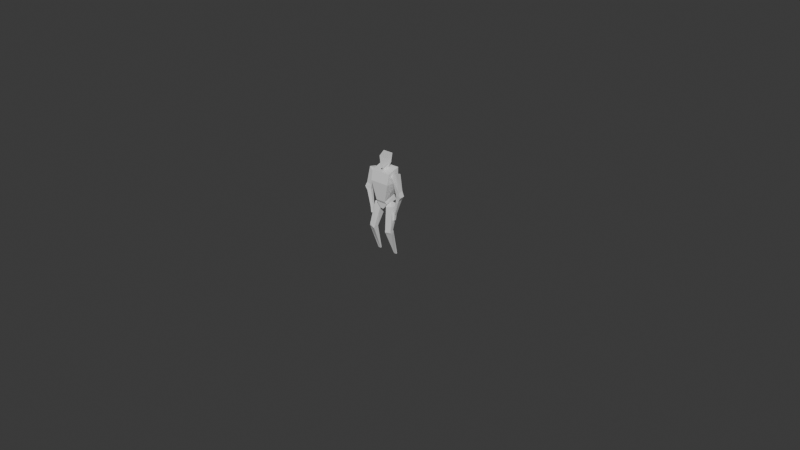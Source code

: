 # Source: alien.blend  (saved by Blender 4.4.32; exported with 4.5.12 LTS)
import bpy
from mathutils import Matrix  # noqa: F401  (used for matrix-valued properties, if any)

bpy.ops.wm.read_factory_settings(use_empty=True)
scene = bpy.context.scene
scene.name = 'Scene'

# ---- collections
col_collection = bpy.data.collections.new('Collection'); scene.collection.children.link(col_collection)
col_character1 = bpy.data.collections.new('character1'); scene.collection.children.link(col_character1)
col_character1_rig = bpy.data.collections.new('character1_rig'); col_character1.children.link(col_character1_rig)
col_character1_cs = bpy.data.collections.new('character1_cs'); col_character1.children.link(col_character1_cs)
col_character1_cs.hide_render = True
col_character1_cs.hide_viewport = True

# ---- materials (node trees are filled in below, after node groups)
mat_material = bpy.data.materials.new('Material')
mat_material.alpha_threshold = 0.0
mat_material.roughness = 0.5
mat_material.line_color = (0.0, 0.0, 0.0, 1.0)

# ---- material node trees
mat_material.use_nodes = True; mat_material.node_tree.nodes.clear()
_N = mat_material.node_tree.nodes; _L = mat_material.node_tree.links
n0 = _N.new('ShaderNodeOutputMaterial'); n0.name = 'Material Output'; n0.location = (300, 300)
n1 = _N.new('ShaderNodeBsdfPrincipled'); n1.name = 'Principled BSDF'; n1.location = (10, 300)
n1.inputs[3].default_value = 1.45
_L.new(n1.outputs[0], n0.inputs[0])
n0.is_active_output = True

# ---- world
world_world = bpy.data.worlds.new('World'); scene.world = world_world
world_world.use_nodes = True; world_world.node_tree.nodes.clear()
_N = world_world.node_tree.nodes; _L = world_world.node_tree.links
n0 = _N.new('ShaderNodeOutputWorld'); n0.name = 'World Output'; n0.location = (300, 300)
n1 = _N.new('ShaderNodeBackground'); n1.name = 'Background'; n1.location = (10, 300)
n1.inputs[0].default_value = (0.05088, 0.05088, 0.05088, 1.0)
_L.new(n1.outputs[0], n0.inputs[0])
n0.is_active_output = True
world_world.color = (0.05088, 0.05088, 0.05088)
world_world.sun_shadow_jitter_overblur = 0.0

# ---- meshes
me_alien = bpy.data.meshes.new('alien')
me_alien.from_pydata([(0.03211, -0.1537, 1.869), (0.03211, -0.1256, 1.631), (0.1257, 0.05952, 1.872), (0.09495, 0.06025, 1.698), (-0.06145, 0.05952, 1.872), (-0.03072, 0.06025, 1.698), (0.03211, -0.05691, 1.598), (0.07391, 0.02317, 1.622), (-0.009686, 0.02317, 1.622), (0.03211, -0.04433, 1.563), (0.07391, 0.0339, 1.593), (-0.009686, 0.0339, 1.593), (0.2106, -0.1301, 1.564), (-0.1464, -0.1301, 1.564), (0.2106, 0.1055, 1.625), (-0.1464, 0.1055, 1.625), (0.2049, -0.1703, 1.381), (-0.1406, -0.1703, 1.381), (0.2049, 0.1099, 1.348), (-0.1406, 0.1099, 1.348), (0.1227, -0.1371, 1.04), (-0.0585, -0.1371, 1.04), (0.1227, 0.1076, 1.102), (-0.0585, 0.1076, 1.102), (0.06233, -0.1049, 0.8878), (0.001901, -0.1049, 0.8878), (0.06233, 0.09333, 0.881), (0.001901, 0.09333, 0.881), (-0.07598, 0.1425, 0.9973), (-0.07598, -0.1109, 0.9924), (0.1402, 0.1425, 0.9973), (0.1402, -0.1109, 0.9924), (-0.06502, -0.02965, 1.536), (-0.2651, 0.01179, 1.13), (-0.362, -0.07469, 1.175), (-0.3631, 0.02853, 1.179), (-0.2367, 0.05443, 1.545), (-0.2491, -0.07582, 1.574), (-0.131, 0.001594, 1.493), (-0.1685, -0.07179, 1.467), (-0.2622, -0.04291, 1.129), (-0.2277, -0.01211, 0.696), (-0.2306, -0.03993, 0.6999), (-0.2581, -0.05116, 0.7008), (-0.256, -0.009065, 0.699), (-0.2484, -0.04628, 1.204), (-0.2489, 0.01004, 1.206), (-0.3255, -0.06538, 1.26), (-0.3206, 0.03215, 1.261), (-0.3268, -0.06353, 1.1), (-0.3268, 0.02357, 1.1), (0.1292, -0.02965, 1.536), (0.2964, 0.01239, 1.126), (0.3974, -0.07361, 1.163), (0.3984, 0.02961, 1.167), (0.301, 0.05502, 1.542), (0.3155, -0.07534, 1.572), (0.1927, 0.0006373, 1.498), (0.2321, -0.07188, 1.467), (0.2937, -0.04232, 1.126), (0.2275, -0.01212, 0.6961), (0.2306, -0.03993, 0.6999), (0.2578, -0.05117, 0.7008), (0.255, -0.00909, 0.6988), (0.2864, -0.04583, 1.201), (0.2868, 0.01048, 1.203), (0.3679, -0.06442, 1.25), (0.3625, 0.03307, 1.252), (0.3552, -0.06273, 1.091), (0.3549, 0.02437, 1.09), (-0.02976, -0.06787, 0.9096), (-0.02712, 0.09577, 0.8889), (-0.1567, 0.1019, 0.929), (-0.1578, -0.06079, 0.9498), (-0.02605, 0.02373, 1.024), (-0.1986, -0.044, 0.5282), (-0.0914, -0.06853, 0.5088), (-0.1054, -0.1375, 0.5175), (-0.2148, -0.1261, 0.5408), (-0.206, -0.03352, 0.4838), (-0.09825, -0.05523, 0.4645), (-0.1162, -0.1499, 0.4784), (-0.2234, -0.1258, 0.4983), (-0.1167, -0.125, 0.4329), (-0.2249, -0.1038, 0.4517), (-0.1979, 0.09238, 7.682e-05), (-0.1527, 0.09237, 0.0002923), (-0.1528, 0.06382, -0.001339), (-0.1979, 0.06378, -0.0009223), (0.08957, -0.06669, 0.9168), (0.08823, 0.09662, 0.8947), (0.2204, 0.1009, 0.9242), (0.2206, -0.06163, 0.9468), (0.09201, 0.02421, 1.026), (0.2285, -0.05139, 0.5236), (0.1189, -0.06938, 0.5119), (0.1292, -0.1391, 0.5201), (0.2405, -0.1343, 0.5357), (0.2334, -0.04144, 0.4793), (0.1234, -0.05646, 0.4676), (0.1362, -0.152, 0.48), (0.246, -0.1349, 0.4922), (0.1354, -0.1269, 0.4342), (0.2457, -0.1122, 0.4454), (0.1978, 0.09239, 3.136e-05), (0.1527, 0.09235, 0.0004286), (0.1527, 0.06366, -0.0005843), (0.1979, 0.06387, -0.001368), (0.2656, -0.05351, 0.8049), (0.2637, 0.0006497, 0.8043), (0.2289, -0.0404, 0.8194), (0.2266, -0.005315, 0.8173), (-0.265, -0.05352, 0.807), (-0.2631, 0.000643, 0.8063), (-0.2271, -0.04044, 0.8179), (-0.225, -0.005357, 0.8157)], [], [(0, 2, 4), (0, 4, 5), (5, 4, 2, 3), (5, 3, 7, 8), (3, 2, 0), (6, 8, 11, 9), (3, 1, 6, 7), (1, 5, 8, 6), (10, 9, 11), (8, 7, 10, 11), (7, 6, 9, 10), (14, 15, 13, 12), (18, 16, 20, 22), (12, 13, 17, 16), (14, 12, 16, 18), (13, 15, 19, 17), (15, 14, 18, 19), (29, 28, 27, 25), (17, 19, 23, 21), (19, 18, 22, 23), (16, 17, 21, 20), (26, 24, 25, 27), (28, 30, 26, 27), (31, 29, 25, 24), (30, 31, 24, 26), (22, 20, 31, 30), (20, 21, 29, 31), (23, 22, 30, 28), (21, 23, 28, 29), (1, 0, 5), (1, 3, 0), (46, 33, 35), (47, 48, 35, 34), (32, 37, 39), (32, 36, 37), (32, 38, 36), (32, 39, 38), (46, 45, 40, 33), (45, 47, 34), (115, 114, 42, 41), (112, 43, 42, 114), (115, 41, 44, 113), (35, 50, 49, 34), (43, 44, 41, 42), (50, 35, 33), (34, 49, 40), (39, 37, 47, 45), (38, 39, 45, 46), (37, 36, 48, 47), (36, 38, 46, 48), (113, 44, 43, 112), (40, 45, 34), (48, 46, 35), (65, 54, 52), (66, 53, 54, 67), (51, 58, 56), (51, 56, 55), (51, 55, 57), (51, 57, 58), (65, 52, 59, 64), (64, 53, 66), (111, 60, 61, 110), (108, 110, 61, 62), (111, 109, 63, 60), (54, 53, 68, 69), (62, 61, 60, 63), (69, 52, 54), (53, 59, 68), (58, 64, 66, 56), (57, 65, 64, 58), (56, 66, 67, 55), (55, 67, 65, 57), (109, 108, 62, 63), (59, 53, 64), (67, 54, 65), (72, 75, 78, 73), (71, 76, 75, 72), (73, 74, 72), (72, 74, 71), (70, 74, 73), (71, 74, 70), (81, 80, 76), (73, 78, 77, 70), (70, 77, 76, 71), (81, 83, 80), (76, 80, 79, 75), (75, 79, 82), (78, 82, 81, 77), (84, 88, 87, 83), (82, 84, 83, 81), (78, 75, 82), (79, 84, 82), (88, 85, 86, 87), (80, 86, 85, 79), (79, 85, 88, 84), (83, 87, 86, 80), (77, 81, 76), (91, 92, 97, 94), (90, 91, 94, 95), (92, 91, 93), (91, 90, 93), (89, 92, 93), (90, 89, 93), (100, 95, 99), (92, 89, 96, 97), (89, 90, 95, 96), (100, 99, 102), (95, 94, 98, 99), (94, 101, 98), (97, 96, 100, 101), (103, 102, 106, 107), (101, 100, 102, 103), (97, 101, 94), (98, 101, 103), (107, 106, 105, 104), (99, 98, 104, 105), (98, 103, 107, 104), (102, 99, 105, 106), (96, 95, 100), (69, 68, 108, 109), (52, 69, 109, 111), (68, 59, 110, 108), (52, 111, 110, 59), (50, 113, 112, 49), (33, 115, 113, 50), (49, 112, 114, 40), (33, 40, 114, 115)])
_uv = me_alien.uv_layers.new(name='UVMap')
_uv.uv.foreach_set('vector', [0.5145, 0.3602, 0.608, 0.5734, 0.4209, 0.5734, 0.3602, 1.433, 0.5734, 1.437, 0.5742, 1.262, 0.4516, 1.262, 0.4209, 1.437, 0.608, 1.437, 0.5773, 1.262, 0.4516, 1.262, 0.5773, 1.262, 0.5563, 1.187, 0.4727, 1.187, 0.5742, 1.262, 0.5734, 1.437, 0.3602, 1.433, 0.457, 1.163, 0.5371, 1.187, 0.5478, 1.157, 0.4696, 1.128, 0.5742, 1.262, 0.3883, 1.195, 0.457, 1.163, 0.5371, 1.187, 0.3883, 1.195, 0.5742, 1.262, 0.5371, 1.187, 0.457, 1.163, 0.5563, 0.5478, 0.5145, 0.4696, 0.4727, 0.5478, 0.4727, 1.187, 0.5563, 1.187, 0.5563, 1.157, 0.4727, 1.157, 0.5371, 1.187, 0.457, 1.163, 0.4696, 1.128, 0.5478, 1.157, 0.693, 0.6194, 0.336, 0.6194, 0.336, 0.3838, 0.693, 0.3838, 0.6238, 0.9126, 0.3436, 0.9451, 0.3768, 0.6042, 0.6215, 0.6669, 0.693, 1.128, 0.336, 1.128, 0.3417, 0.9451, 0.6872, 0.9451, 0.6194, 1.19, 0.3838, 1.128, 0.3436, 0.9451, 0.6238, 0.9126, 0.3838, 1.128, 0.6194, 1.19, 0.6238, 0.9126, 0.3436, 0.9451, 0.336, 1.19, 0.693, 1.19, 0.6872, 0.9126, 0.3417, 0.9126, 0.403, 0.5568, 0.6564, 0.5617, 0.6072, 0.4454, 0.409, 0.4522, 0.3436, 0.9451, 0.6238, 0.9126, 0.6215, 0.6669, 0.3768, 0.6042, 0.3417, 0.9126, 0.6872, 0.9126, 0.6051, 0.6669, 0.4239, 0.6669, 0.6872, 0.9451, 0.3417, 0.9451, 0.4239, 0.6042, 0.6051, 0.6042, 0.5447, 0.6072, 0.5447, 0.409, 0.4843, 0.409, 0.4843, 0.6072, 0.4064, 0.5617, 0.6226, 0.5617, 0.5447, 0.4454, 0.4843, 0.4454, 0.6226, 0.5568, 0.4064, 0.5568, 0.4843, 0.4522, 0.5447, 0.4522, 0.6564, 0.5617, 0.403, 0.5568, 0.409, 0.4522, 0.6072, 0.4454, 0.6215, 0.6669, 0.3768, 0.6042, 0.403, 0.5568, 0.6564, 0.5617, 0.6051, 0.6042, 0.4239, 0.6042, 0.4064, 0.5568, 0.6226, 0.5568, 0.4239, 0.6669, 0.6051, 0.6669, 0.6226, 0.5617, 0.4064, 0.5617, 0.3768, 0.6042, 0.6215, 0.6669, 0.6564, 0.5617, 0.403, 0.5568, 0.3883, 1.195, 0.3602, 1.433, 0.5742, 1.262, 0.3883, 1.195, 0.5742, 1.262, 0.3602, 1.433, 0.2334, 0.7707, 0.2172, 0.694, 0.1193, 0.7436, 0.4485, 0.8241, 0.5461, 0.8252, 0.5424, 0.7436, 0.4392, 0.7396, 0.4174, 1.101, 0.2333, 1.138, 0.3139, 1.031, 0.4174, 0.4843, 0.2457, 0.5683, 0.2333, 0.4381, 0.4174, 1.101, 0.3513, 1.058, 0.2457, 1.109, 0.4174, 0.4843, 0.3139, 0.4421, 0.3513, 0.5155, 0.5239, 0.7707, 0.4676, 0.7686, 0.471, 0.6938, 0.5257, 0.694, 0.234, 0.7686, 0.1569, 0.8241, 0.1204, 0.7396, 0.5085, 0.3802, 0.4735, 0.3824, 0.474, 0.2644, 0.5018, 0.2605, 0.2174, 0.3714, 0.2242, 0.2653, 0.2517, 0.2644, 0.2552, 0.3824, 0.2574, 0.3802, 0.2547, 0.2605, 0.2264, 0.2634, 0.2192, 0.3707, 0.5424, 0.7436, 0.5375, 0.6643, 0.4504, 0.6643, 0.4392, 0.7396, 0.2242, 0.4627, 0.2264, 0.5048, 0.2547, 0.5018, 0.2517, 0.474, 0.1555, 0.6643, 0.1193, 0.7436, 0.2172, 0.694, 0.1204, 0.7396, 0.1556, 0.6643, 0.2201, 0.6938, 0.3139, 1.031, 0.2333, 1.138, 0.1569, 0.8241, 0.234, 0.7686, 0.5155, 1.058, 0.4421, 1.031, 0.4676, 0.7686, 0.5239, 0.7707, 0.4381, 1.138, 0.5683, 1.109, 0.5461, 0.8252, 0.4485, 0.8241, 0.2457, 1.109, 0.3513, 1.058, 0.2334, 0.7707, 0.1617, 0.8252, 0.5145, 0.3707, 0.5048, 0.2634, 0.4627, 0.2653, 0.4604, 0.3714, 0.2201, 0.6938, 0.234, 0.7686, 0.1204, 0.7396, 0.1617, 0.8252, 0.2334, 0.7707, 0.1193, 0.7436, 0.7691, 0.7676, 0.8807, 0.7312, 0.7787, 0.6904, 0.4495, 0.8145, 0.4403, 0.7272, 0.5435, 0.7312, 0.547, 0.8161, 0.6116, 1.101, 0.7145, 1.032, 0.7979, 1.136, 0.6116, 0.4843, 0.7979, 0.4386, 0.7833, 0.5689, 0.6116, 1.101, 0.7833, 1.106, 0.6751, 1.062, 0.6116, 0.4843, 0.6751, 0.5145, 0.7145, 0.442, 0.5244, 0.7676, 0.5263, 0.6904, 0.4716, 0.6905, 0.4681, 0.7655, 0.7688, 0.7655, 0.8798, 0.7272, 0.8503, 0.8145, 0.5086, 0.3818, 0.5018, 0.2605, 0.474, 0.2644, 0.4735, 0.3839, 0.7479, 0.3694, 0.7113, 0.3839, 0.713, 0.2644, 0.7401, 0.2652, 0.709, 0.3818, 0.746, 0.3687, 0.7374, 0.2633, 0.7098, 0.2605, 0.5435, 0.7312, 0.4403, 0.7272, 0.4512, 0.655, 0.5383, 0.6549, 0.7401, 0.4627, 0.713, 0.474, 0.7098, 0.5018, 0.7374, 0.5048, 0.8373, 0.6549, 0.7787, 0.6904, 0.8807, 0.7312, 0.8798, 0.7272, 0.7761, 0.6905, 0.8376, 0.655, 0.7145, 1.032, 0.7688, 0.7655, 0.8503, 0.8145, 0.7979, 1.136, 0.5145, 1.062, 0.5244, 0.7676, 0.4681, 0.7655, 0.442, 1.032, 0.4386, 1.136, 0.4495, 0.8145, 0.547, 0.8161, 0.5689, 1.106, 0.7833, 1.106, 0.8449, 0.8161, 0.7691, 0.7676, 0.6751, 1.062, 0.5146, 0.3687, 0.4604, 0.3694, 0.4627, 0.2652, 0.5048, 0.2633, 0.7761, 0.6905, 0.8798, 0.7272, 0.7688, 0.7655, 0.8449, 0.8161, 0.8807, 0.7312, 0.7691, 0.7676, 0.6158, 0.4934, 0.4699, 0.09268, 0.3879, 0.1053, 0.4531, 0.5143, 0.4552, 0.4534, 0.391, 0.07321, 0.2837, 0.09268, 0.3257, 0.4934, 0.3246, 0.4531, 0.4563, 0.5376, 0.3257, 0.6158, 0.3257, 0.4934, 0.4563, 0.5881, 0.4552, 0.4534, 0.4526, 0.474, 0.4563, 0.5881, 0.3246, 0.5143, 0.6097, 0.4534, 0.5376, 0.5881, 0.446, 0.474, 0.364, 0.04282, 0.4587, 0.02895, 0.4454, 0.07321, 0.3246, 0.5143, 0.2676, 0.1053, 0.3769, 0.08195, 0.4526, 0.474, 0.446, 0.474, 0.3764, 0.08195, 0.4454, 0.07321, 0.6097, 0.4534, 0.364, 0.04282, 0.3889, -0.00263, 0.4587, 0.02895, 0.391, 0.07321, 0.3841, 0.02895, 0.2764, 0.04822, 0.2837, 0.09268, 0.4699, 0.09268, 0.4804, 0.04822, 0.3881, 0.0627, 0.2676, 0.1053, 0.2589, 0.0627, 0.3662, 0.04282, 0.3769, 0.08195, 0.2575, 0.01612, 0.2845, -0.4365, 0.3296, -0.4369, 0.3657, -0.00263, 0.2589, 0.0627, 0.2575, 0.01612, 0.3657, -0.00263, 0.3662, 0.04282, 0.3879, 0.1053, 0.4699, 0.09268, 0.3881, 0.0627, 0.4804, 0.04822, 0.4101, 0.01612, 0.3881, 0.0627, 0.2845, 0.5777, 0.2845, 0.6063, 0.3297, 0.6063, 0.3296, 0.5777, 0.3841, 0.02895, 0.3297, -0.4353, 0.2845, -0.4355, 0.2764, 0.04822, 0.4804, 0.04822, 0.6063, -0.4355, 0.5777, -0.4365, 0.4101, 0.01612, 0.3889, -0.00263, 0.5777, -0.4369, 0.6063, -0.4353, 0.4587, 0.02895, 0.3764, 0.08195, 0.364, 0.04282, 0.4454, 0.07321, 0.6148, 0.4887, 0.4523, 0.5113, 0.3796, 0.1002, 0.4625, 0.08805, 0.5706, 0.4591, 0.7028, 0.4887, 0.7109, 0.08805, 0.6013, 0.07635, 0.7029, 0.4523, 0.7028, 0.6148, 0.5744, 0.5381, 0.7028, 0.4887, 0.5706, 0.4591, 0.5744, 0.59, 0.5719, 0.4813, 0.7029, 0.5113, 0.5744, 0.59, 0.6105, 0.4591, 0.4472, 0.4813, 0.5381, 0.59, 0.3619, 0.04443, 0.4445, 0.07635, 0.4574, 0.03202, 0.7029, 0.5113, 0.5719, 0.4813, 0.6115, 0.08458, 0.7228, 0.1002, 0.4472, 0.4813, 0.6105, 0.4591, 0.4445, 0.07635, 0.3748, 0.08458, 0.3619, 0.04443, 0.4574, 0.03202, 0.387, -0.001344, 0.6013, 0.07635, 0.7109, 0.08805, 0.7157, 0.04371, 0.6057, 0.03202, 0.4625, 0.08805, 0.379, 0.05667, 0.4725, 0.04371, 0.7228, 0.1002, 0.6115, 0.08458, 0.6186, 0.04443, 0.7283, 0.05667, 0.728, 0.009823, 0.6178, -0.001344, 0.6351, -0.4361, 0.6802, -0.4369, 0.7283, 0.05667, 0.6186, 0.04443, 0.6178, -0.001344, 0.728, 0.009823, 0.3796, 0.1002, 0.379, 0.05667, 0.4625, 0.08805, 0.4725, 0.04371, 0.379, 0.05667, 0.4017, 0.009823, 0.6802, 0.5778, 0.6351, 0.5776, 0.635, 0.6063, 0.6802, 0.6063, 0.6057, 0.03202, 0.7157, 0.04371, 0.6802, -0.4355, 0.635, -0.4351, 0.4725, 0.04371, 0.4017, 0.009823, 0.5778, -0.4369, 0.6063, -0.4355, 0.387, -0.001344, 0.4574, 0.03202, 0.6063, -0.4351, 0.5776, -0.4361, 0.3748, 0.08458, 0.4445, 0.07635, 0.3619, 0.04443, 0.5383, 0.6549, 0.4512, 0.655, 0.4604, 0.3694, 0.5146, 0.3687, 0.7787, 0.6904, 0.8373, 0.6549, 0.746, 0.3687, 0.709, 0.3818, 0.8376, 0.655, 0.7761, 0.6905, 0.7113, 0.3839, 0.7479, 0.3694, 0.5263, 0.6904, 0.5086, 0.3818, 0.4735, 0.3839, 0.4716, 0.6905, 0.5375, 0.6643, 0.5145, 0.3707, 0.4604, 0.3714, 0.4504, 0.6643, 0.2172, 0.694, 0.2574, 0.3802, 0.2192, 0.3707, 0.1555, 0.6643, 0.1556, 0.6643, 0.2174, 0.3714, 0.2552, 0.3824, 0.2201, 0.6938, 0.5257, 0.694, 0.471, 0.6938, 0.4735, 0.3824, 0.5085, 0.3802])
me_alien.materials.append(mat_material)
me_alien.use_mirror_x = True
me_alien.use_mirror_vertex_groups = False
me_alien.update()
me_cs_circle_01_003 = bpy.data.meshes.new('cs_circle_01.003')
me_cs_circle_01_003.from_pydata([(5.856e-08, 2.56e-15, 1.34), (6.886e-08, -0.2614, 1.314), (7.651e-08, -0.5127, 1.238), (8.122e-08, -0.7443, 1.114), (8.281e-08, -0.9473, 0.9473), (8.122e-08, -1.114, 0.7443), (7.651e-08, -1.238, 0.5127), (6.886e-08, -1.314, 0.2614), (5.856e-08, -1.34, 1.011e-07), (-5.856e-08, 1.34, 1.294e-06), (-4.601e-08, 1.314, 0.2614), (-3.169e-08, 1.238, 0.5127), (-1.616e-08, 1.114, 0.7443), (7.979e-14, 0.9473, 0.9473), (1.616e-08, 0.7443, 1.114), (3.169e-08, 0.5127, 1.238), (4.601e-08, 0.2614, 1.314)], [(1, 0), (2, 1), (3, 2), (4, 3), (5, 4), (6, 5), (7, 6), (8, 7), (10, 9), (11, 10), (12, 11), (13, 12), (14, 13), (15, 14), (16, 15), (16, 0)], [])
me_cs_circle_01_003.use_remesh_preserve_volume = False
me_cs_circle_01_003.use_remesh_preserve_attributes = False
me_cs_circle_01_003.use_mirror_vertex_groups = False
me_cs_circle_01_003.update()
me_cs_circle_head_002 = bpy.data.meshes.new('cs_circle_head.002')
me_cs_circle_head_002.from_pydata([(-2.887, 6.233, -0.5743), (-2.72, 6.233, -1.126), (-2.448, 6.233, -1.635), (-2.081, 6.233, -2.081), (-1.635, 6.233, -2.448), (-1.126, 6.233, -2.72), (-0.5743, 6.233, -2.887), (0.0, 6.233, -2.944), (-2.944, 6.233, -1.238e-06), (-2.887, 6.233, 0.5743), (-2.72, 6.233, 1.126), (-2.448, 6.233, 1.635), (-2.081, 6.233, 2.081), (-1.635, 6.233, 2.448), (-1.126, 6.233, 2.72), (-0.5743, 6.233, 2.887), (9.592e-07, 6.233, 2.944), (0.5743, 6.233, 2.887), (1.126, 6.233, 2.72), (1.635, 6.233, 2.448), (2.081, 6.233, 2.081), (2.448, 6.233, 1.635), (2.72, 6.233, 1.126), (2.887, 6.233, 0.5743), (2.944, 6.233, -3.858e-06), (2.887, 6.233, -0.5743), (2.72, 6.233, -1.126), (2.448, 6.233, -1.635), (2.081, 6.233, -2.081), (1.635, 6.233, -2.448), (1.126, 6.233, -2.72), (0.5743, 6.233, -2.887)], [(12, 11), (9, 8), (0, 1), (11, 10), (2, 3), (6, 7), (1, 2), (5, 6), (3, 4), (4, 5), (8, 0), (10, 9), (13, 12), (14, 13), (15, 14), (16, 15), (17, 16), (18, 17), (19, 18), (20, 19), (21, 20), (22, 21), (23, 22), (24, 23), (25, 24), (26, 25), (27, 26), (28, 27), (29, 28), (30, 29), (31, 30), (7, 31)], [])
me_cs_circle_head_002.use_remesh_preserve_volume = False
me_cs_circle_head_002.use_remesh_preserve_attributes = False
me_cs_circle_head_002.use_mirror_vertex_groups = False
me_cs_circle_head_002.update()
me_cs_user_c_thigh_fk_r_002 = bpy.data.meshes.new('cs_user_c_thigh_fk.r.002')
me_cs_user_c_thigh_fk_r_002.from_pydata([(-0.1892, -0.1865, -0.1566), (0.1534, -0.1865, -0.1566), (0.153, -0.1865, 0.1599), (-0.1895, -0.1865, 0.1599), (-0.1801, 0.376, -0.1553), (0.1624, 0.376, -0.1553), (0.1621, 0.376, 0.1612), (-0.1805, 0.376, 0.1612)], [(1, 5), (2, 6), (0, 4), (7, 3), (1, 2), (3, 0), (5, 6), (6, 7), (4, 5), (7, 4), (2, 3), (0, 1)], [])
me_cs_user_c_thigh_fk_r_002.use_remesh_preserve_volume = False
me_cs_user_c_thigh_fk_r_002.use_remesh_preserve_attributes = False
me_cs_user_c_thigh_fk_r_002.use_mirror_vertex_groups = False
me_cs_user_c_thigh_fk_r_002.update()
me_cs_user_c_thigh_fk_l_002 = bpy.data.meshes.new('cs_user_c_thigh_fk.l.002')
me_cs_user_c_thigh_fk_l_002.from_pydata([(0.1892, -0.1865, -0.1566), (-0.1534, -0.1865, -0.1566), (-0.153, -0.1865, 0.1599), (0.1895, -0.1865, 0.1599), (0.1801, 0.376, -0.1553), (-0.1624, 0.376, -0.1553), (-0.1621, 0.376, 0.1612), (0.1805, 0.376, 0.1612)], [(1, 5), (2, 6), (0, 4), (7, 3), (1, 2), (3, 0), (5, 6), (6, 7), (4, 5), (7, 4), (2, 3), (0, 1)], [])
me_cs_user_c_thigh_fk_l_002.use_remesh_preserve_volume = False
me_cs_user_c_thigh_fk_l_002.use_remesh_preserve_attributes = False
me_cs_user_c_thigh_fk_l_002.use_mirror_vertex_groups = False
me_cs_user_c_thigh_fk_l_002.update()
me_cs_user_c_leg_fk_r_002 = bpy.data.meshes.new('cs_user_c_leg_fk.r.002')
me_cs_user_c_leg_fk_r_002.from_pydata([(-0.131, 0.1538, -0.1212), (0.1313, 0.1538, -0.1212), (0.131, 0.1538, 0.1212), (-0.1313, 0.1538, 0.1212), (-0.131, 0.4672, -0.1212), (0.1313, 0.4672, -0.1212), (0.131, 0.4672, 0.1212), (-0.1313, 0.4672, 0.1212)], [(1, 5), (2, 6), (0, 4), (7, 3), (1, 2), (3, 0), (5, 6), (6, 7), (4, 5), (7, 4), (2, 3), (0, 1)], [])
me_cs_user_c_leg_fk_r_002.use_remesh_preserve_volume = False
me_cs_user_c_leg_fk_r_002.use_remesh_preserve_attributes = False
me_cs_user_c_leg_fk_r_002.use_mirror_vertex_groups = False
me_cs_user_c_leg_fk_r_002.update()
me_cs_user_c_leg_fk_l_002 = bpy.data.meshes.new('cs_user_c_leg_fk.l.002')
me_cs_user_c_leg_fk_l_002.from_pydata([(0.131, 0.1538, -0.1212), (-0.1313, 0.1538, -0.1212), (-0.131, 0.1538, 0.1212), (0.1313, 0.1538, 0.1212), (0.131, 0.4672, -0.1212), (-0.1313, 0.4672, -0.1212), (-0.131, 0.4672, 0.1212), (0.1313, 0.4672, 0.1212)], [(1, 5), (2, 6), (0, 4), (7, 3), (1, 2), (3, 0), (5, 6), (6, 7), (4, 5), (7, 4), (2, 3), (0, 1)], [])
me_cs_user_c_leg_fk_l_002.use_remesh_preserve_volume = False
me_cs_user_c_leg_fk_l_002.use_remesh_preserve_attributes = False
me_cs_user_c_leg_fk_l_002.use_mirror_vertex_groups = False
me_cs_user_c_leg_fk_l_002.update()
me_cs_user_c_spine_01_x_002 = bpy.data.meshes.new('cs_user_c_spine_01.x.002')
me_cs_user_c_spine_01_x_002.from_pydata([(-2.961, 1.067, -3.168), (-3.421, 1.067, -2.708), (-3.191, 1.067, -3.106), (-3.359, 1.067, -2.938), (-2.964, 1.067, 3.17), (-3.423, 1.067, 2.711), (-3.194, 1.067, 3.109), (-3.362, 1.067, 2.941), (2.964, 1.067, -3.17), (3.423, 1.067, -2.711), (3.194, 1.067, -3.109), (3.362, 1.067, -2.941), (2.961, 1.067, 3.168), (3.421, 1.067, 2.708), (3.191, 1.067, 3.106), (3.359, 1.067, 2.938)], [(8, 0), (0, 2), (2, 3), (3, 1), (1, 5), (5, 7), (7, 6), (6, 4), (4, 12), (12, 14), (14, 15), (15, 13), (13, 9), (9, 11), (11, 10), (10, 8)], [])
me_cs_user_c_spine_01_x_002.use_remesh_preserve_volume = False
me_cs_user_c_spine_01_x_002.use_remesh_preserve_attributes = False
me_cs_user_c_spine_01_x_002.use_mirror_vertex_groups = False
me_cs_user_c_spine_01_x_002.update()
me_cs_foot_004 = bpy.data.meshes.new('cs_foot.004')
me_cs_foot_004.from_pydata([(-0.5532, 1.511, -0.3392), (-0.5532, -0.002479, -0.3392), (-0.5532, 1.511, 0.3392), (-0.5532, -0.002479, 0.3392), (0.5532, 1.511, -0.3392), (0.5532, -0.002479, -0.3392), (0.5532, 1.511, 0.3392), (0.5532, -0.002479, 0.3392)], [(0, 1), (0, 2), (1, 3), (2, 3), (4, 5), (4, 6), (5, 7), (6, 7), (7, 3), (1, 5), (2, 6), (0, 4)], [])
me_cs_foot_004.use_remesh_preserve_volume = False
me_cs_foot_004.use_remesh_preserve_attributes = False
me_cs_foot_004.use_mirror_vertex_groups = False
me_cs_foot_004.update()
me_cs_box_002 = bpy.data.meshes.new('cs_box.002')
me_cs_box_002.from_pydata([(0.2572, 0.002708, -0.238), (-0.2578, 0.002708, -0.238), (-0.2572, 0.002708, 0.238), (0.2578, 0.002708, 0.238), (0.2572, 0.6182, -0.238), (-0.2578, 0.6182, -0.238), (-0.2572, 0.6182, 0.238), (0.2578, 0.6182, 0.238)], [(1, 5), (2, 6), (0, 4), (7, 3), (1, 2), (3, 0), (5, 6), (6, 7), (4, 5), (7, 4), (2, 3), (0, 1)], [])
me_cs_box_002.use_remesh_preserve_volume = False
me_cs_box_002.use_remesh_preserve_attributes = False
me_cs_box_002.use_mirror_vertex_groups = False
me_cs_box_002.update()
me_cs_torus_04_010 = bpy.data.meshes.new('cs_torus_04.010')
me_cs_torus_04_010.from_pydata([(0.6403, -0.004478, -0.1716), (0.6124, -0.004478, -0.2537), (0.5741, -0.004478, -0.3314), (0.5259, -0.004478, -0.4035), (0.4687, -0.004478, -0.4687), (0.4035, -0.004478, -0.5259), (0.3314, -0.004478, -0.5741), (0.2537, -0.004478, -0.6124), (0.1716, -0.004478, -0.6403), (-0.1716, -0.004478, -0.6403), (-0.3314, -0.004478, -0.5741), (-0.4035, -0.004478, -0.5259), (-0.4687, -0.004478, -0.4687), (-0.5259, -0.004478, -0.4035), (0.2537, -0.004478, 0.6124), (0.3314, -0.004478, 0.5741), (0.4687, -0.004478, 0.4687), (0.5259, -0.004478, 0.4035), (0.5741, -0.004478, 0.3314), (0.6403, -0.004478, 0.1716), (0.9775, -0.004478, -1.896e-09), (0.9713, -0.004478, -0.06454), (0.9526, -0.004478, -0.128), (-0.9526, -0.004478, -0.128), (-0.9713, -0.004478, -0.06454), (-0.9775, -0.004478, 5.49e-08), (-0.9713, -0.004478, 0.06454), (-0.9526, -0.004478, 0.128), (0.9526, -0.004478, 0.128), (0.9713, -0.004478, 0.06454), (-0.2537, -0.004478, -0.6124), (-0.5741, -0.004478, -0.3314), (-0.6124, -0.004478, -0.2537), (-0.6403, -0.004478, -0.1716), (-0.6403, -0.004478, 0.1716), (-0.6124, -0.004478, 0.2537), (-0.5741, -0.004478, 0.3314), (-0.5259, -0.004478, 0.4035), (-0.4687, -0.004478, 0.4687), (-0.4035, -0.004478, 0.5259), (-0.3314, -0.004478, 0.5741), (-0.2537, -0.004478, 0.6124), (-0.1716, -0.004478, 0.6403), (0.1716, -0.004478, 0.6403), (0.4035, -0.004478, 0.5259), (0.6124, -0.004477, 0.2537), (-5.96e-08, -0.004477, -0.9775), (-0.06454, -0.004477, -0.9713), (-0.128, -0.004477, -0.9526), (-0.128, -0.004478, 0.9526), (-0.06454, -0.004478, 0.9713), (1.192e-07, -0.004478, 0.9775), (0.06454, -0.004478, 0.9713), (0.128, -0.004478, 0.9526), (0.128, -0.004477, -0.9526), (0.06454, -0.004477, -0.9713)], [(11, 12), (9, 48), (1, 2), (54, 8), (5, 6), (2, 3), (34, 27), (4, 5), (17, 18), (16, 17), (14, 15), (12, 13), (7, 8), (23, 33), (0, 1), (10, 11), (6, 7), (3, 4), (26, 27), (25, 26), (24, 25), (23, 24), (21, 22), (20, 21), (20, 29), (28, 29), (28, 19), (0, 22), (37, 38), (15, 44), (30, 10), (35, 36), (44, 16), (13, 31), (39, 40), (9, 30), (41, 42), (18, 45), (43, 14), (38, 39), (32, 33), (45, 19), (40, 41), (36, 37), (31, 32), (34, 35), (52, 53), (51, 52), (50, 51), (49, 50), (47, 48), (46, 47), (46, 55), (54, 55), (43, 53), (49, 42)], [])
me_cs_torus_04_010.use_remesh_preserve_volume = False
me_cs_torus_04_010.use_remesh_preserve_attributes = False
me_cs_torus_04_010.use_mirror_vertex_groups = False
me_cs_torus_04_010.update()
me_cs_foot_l_002 = bpy.data.meshes.new('cs_foot.l.002')
me_cs_foot_l_002.from_pydata([(1.886, 3.453, -0.9747), (1.886, -0.04333, -0.9747), (1.886, 3.453, 1.115), (1.886, -0.04333, 1.115), (-0.03706, 3.453, -0.9747), (-0.03706, -0.04333, -0.9747), (-0.03706, 3.453, 1.115), (-0.03706, -0.04333, 1.115)], [(0, 1), (0, 2), (1, 3), (2, 3), (4, 5), (4, 6), (5, 7), (6, 7), (7, 3), (1, 5), (2, 6), (0, 4)], [])
me_cs_foot_l_002.use_remesh_preserve_volume = False
me_cs_foot_l_002.use_remesh_preserve_attributes = False
me_cs_foot_l_002.use_mirror_vertex_groups = False
me_cs_foot_l_002.update()
me_cs_foot_005 = bpy.data.meshes.new('cs_foot.005')
me_cs_foot_005.from_pydata([(-1.886, 3.453, -0.9747), (-1.886, -0.04333, -0.9747), (-1.886, 3.453, 1.115), (-1.886, -0.04333, 1.115), (0.03706, 3.453, -0.9747), (0.03706, -0.04333, -0.9747), (0.03706, 3.453, 1.115), (0.03706, -0.04333, 1.115)], [(0, 1), (0, 2), (1, 3), (2, 3), (4, 5), (4, 6), (5, 7), (6, 7), (7, 3), (1, 5), (2, 6), (0, 4)], [])
me_cs_foot_005.use_remesh_preserve_volume = False
me_cs_foot_005.use_remesh_preserve_attributes = False
me_cs_foot_005.use_mirror_vertex_groups = False
me_cs_foot_005.update()
me_cs_plane_2_003 = bpy.data.meshes.new('cs_plane_2.003')
me_cs_plane_2_003.from_pydata([(-4.636e-16, 2.088, -5.796e-14), (-0.4073, 2.048, -5.694e-14), (-0.799, 1.929, -5.372e-14), (-1.16, 1.736, -4.845e-14), (-1.476, 1.476, -4.131e-14), (-1.736, 1.16, -3.259e-14), (-1.929, 0.799, -2.261e-14), (-2.048, 0.4073, -1.176e-14), (-2.088, 1.576e-07, -4.636e-16), (-2.048, -0.4073, 1.085e-14), (-1.929, -0.799, 2.175e-14), (-1.736, -1.16, 3.181e-14), (-1.476, -1.476, 4.065e-14), (-1.16, -1.736, 4.793e-14), (-0.799, -1.929, 5.337e-14), (-0.4073, -2.048, 5.675e-14), (6.803e-07, -2.088, 5.796e-14), (0.4073, -2.048, 5.694e-14), (0.799, -1.929, 5.372e-14), (1.16, -1.736, 4.845e-14), (1.476, -1.476, 4.131e-14), (1.736, -1.16, 3.259e-14), (1.929, -0.799, 2.261e-14), (2.048, -0.4073, 1.176e-14), (2.088, 2.016e-06, 4.635e-16), (2.048, 0.4073, -1.085e-14), (1.929, 0.799, -2.175e-14), (1.736, 1.16, -3.181e-14), (1.476, 1.476, -4.065e-14), (1.16, 1.736, -4.793e-14), (0.799, 1.929, -5.337e-14), (0.4073, 2.048, -5.675e-14)], [(1, 0), (2, 1), (3, 2), (4, 3), (5, 4), (6, 5), (7, 6), (8, 7), (9, 8), (10, 9), (11, 10), (12, 11), (13, 12), (14, 13), (15, 14), (16, 15), (17, 16), (18, 17), (19, 18), (20, 19), (21, 20), (22, 21), (23, 22), (24, 23), (25, 24), (26, 25), (27, 26), (28, 27), (29, 28), (30, 29), (31, 30), (0, 31)], [])
me_cs_plane_2_003.use_remesh_preserve_volume = False
me_cs_plane_2_003.use_remesh_preserve_attributes = False
me_cs_plane_2_003.use_mirror_vertex_groups = False
me_cs_plane_2_003.update()
me_cs_plane_1_003 = bpy.data.meshes.new('cs_plane_1.003')
me_cs_plane_1_003.from_pydata([(-1.136, 1.347, 0.9805), (1.024, 0.7604, 0.9824), (0.9355, 1.414, 0.9824), (-0.4924, 1.249, 0.9824), (0.0, 0.4518, 0.9824), (0.0, 1.188, 0.9824), (1.222, 1.128, 0.9824), (-0.4924, 0.5135, 0.9824), (0.4924, 0.5135, 0.9824), (0.4924, 1.249, 0.9824), (1.136, 1.347, 0.9805), (-1.222, 1.128, 0.9824), (-0.9355, 1.414, 0.9824), (-1.024, 0.7604, 0.9824), (1.17, 0.9358, 0.9805), (-1.17, 0.9358, 0.9805)], [(8, 1), (9, 2), (10, 2), (3, 12), (7, 13), (14, 6), (0, 12), (4, 8), (5, 9), (6, 10), (13, 15), (11, 0), (15, 11), (1, 14), (5, 3), (4, 7)], [])
me_cs_plane_1_003.use_remesh_preserve_volume = False
me_cs_plane_1_003.use_remesh_preserve_attributes = False
me_cs_plane_1_003.use_mirror_vertex_groups = False
me_cs_plane_1_003.update()
me_cs_arrow_cross_002 = bpy.data.meshes.new('cs_arrow_cross.002')
me_cs_arrow_cross_002.from_pydata([(0.94, -1.864, -7.793e-08), (5.573e-07, -3.115, -7.793e-08), (-0.9391, -1.864, -7.793e-08), (1.744, 1.165, 0.0), (-1.862, -0.9391, 6.139e-08), (-3.115, 3.135e-07, 6.139e-08), (-1.864, 0.9437, 2.007e-07), (1.862, 0.9428, 6.139e-08), (1.938, 0.8027, 0.0), (3.115, -5.225e-07, 6.139e-08), (1.865, -0.9434, 6.139e-08), (1.707e-06, 3.115, 6.139e-08), (0.9423, 1.861, 2.007e-07), (2.057, 0.4092, 0.0), (2.098, 2.025e-06, 0.0), (2.057, -0.4092, 0.0), (1.938, -0.8027, 0.0), (1.744, -1.165, 0.0), (1.483, -1.483, 0.0), (1.165, -1.744, 0.0), (0.8027, -1.938, 0.0), (0.4092, -2.057, 0.0), (6.835e-07, -2.098, 0.0), (-0.4092, -2.057, 0.0), (-0.8027, -1.938, 0.0), (-1.165, -1.744, 0.0), (-1.483, -1.483, 0.0), (-1.744, -1.165, 0.0), (-1.938, -0.8027, 0.0), (-2.057, -0.4092, 0.0), (-2.098, 1.584e-07, 0.0), (-2.057, 0.4092, 0.0), (-1.938, 0.8027, 0.0), (-1.744, 1.165, 0.0), (-1.483, 1.483, 0.0), (-1.165, 1.744, 0.0), (-0.8027, 1.938, 0.0), (-0.4092, 2.057, 0.0), (0.0, 2.098, 0.0), (1.483, 1.483, 0.0), (1.165, 1.744, 0.0), (0.8027, 1.938, 0.0), (0.4092, 2.057, 0.0), (-0.9537, 1.86, 0.0)], [(1, 0), (1, 2), (38, 42), (5, 4), (5, 6), (9, 7), (41, 40), (9, 10), (11, 43), (11, 12), (40, 39), (39, 3), (3, 8), (8, 13), (13, 14), (14, 15), (15, 16), (16, 17), (17, 18), (18, 19), (19, 20), (20, 21), (23, 24), (22, 23), (21, 22), (24, 25), (25, 26), (26, 27), (27, 28), (28, 29), (29, 30), (30, 31), (31, 32), (32, 33), (33, 34), (34, 35), (42, 41), (43, 36), (36, 37), (37, 38), (35, 43)], [])
me_cs_arrow_cross_002.use_remesh_preserve_volume = False
me_cs_arrow_cross_002.use_remesh_preserve_attributes = False
me_cs_arrow_cross_002.use_mirror_vertex_groups = False
me_cs_arrow_cross_002.update()
me_cs_circle_squashed_003 = bpy.data.meshes.new('cs_circle_squashed.003')
me_cs_circle_squashed_003.from_pydata([(0.0, 1.046, 0.1798), (-0.1248, 1.046, 0.1763), (-0.2448, 1.046, 0.1661), (-0.3554, 1.046, 0.1495), (-0.4523, 1.046, 0.1271), (-0.5319, 1.046, 0.09989), (-0.591, 1.046, 0.06881), (-0.6274, 1.046, 0.03508), (-0.6397, 1.046, 5.28e-08), (-0.6274, 1.046, -0.03508), (-0.591, 1.046, -0.06881), (-0.5319, 1.046, -0.09989), (-0.4523, 1.046, -0.1271), (-0.3554, 1.046, -0.1495), (-0.2448, 1.046, -0.1661), (-0.1248, 1.046, -0.1763), (5.592e-08, 1.046, -0.1798), (0.1248, 1.046, -0.1763), (0.2448, 1.046, -0.1661), (0.3554, 1.046, -0.1495), (0.4523, 1.046, -0.1271), (0.5319, 1.046, -0.09989), (0.591, 1.046, -0.06881), (0.6274, 1.046, -0.03508), (0.6397, 1.046, 6.28e-08), (0.6274, 1.046, 0.03508), (0.591, 1.046, 0.06881), (0.5319, 1.046, 0.09989), (0.4523, 1.046, 0.1271), (0.3554, 1.046, 0.1495), (0.2448, 1.046, 0.1661), (0.1248, 1.046, 0.1763)], [(1, 0), (2, 1), (3, 2), (4, 3), (5, 4), (6, 5), (7, 6), (8, 7), (9, 8), (10, 9), (11, 10), (12, 11), (13, 12), (14, 13), (15, 14), (16, 15), (17, 16), (18, 17), (19, 18), (20, 19), (21, 20), (22, 21), (23, 22), (24, 23), (25, 24), (26, 25), (27, 26), (28, 27), (29, 28), (30, 29), (31, 30), (0, 31)], [])
_uv = me_cs_circle_squashed_003.uv_layers.new(name='UVMap')
_uv.uv.foreach_set('vector', [])
me_cs_circle_squashed_003.use_remesh_preserve_volume = False
me_cs_circle_squashed_003.use_remesh_preserve_attributes = False
me_cs_circle_squashed_003.use_mirror_vertex_groups = False
me_cs_circle_squashed_003.update()
me_cs_torus_04_011 = bpy.data.meshes.new('cs_torus_04.011')
me_cs_torus_04_011.from_pydata([(0.2841, -0.004478, 5.418e-10), (0.2817, -0.004478, -0.03708), (0.2744, -0.004478, -0.07354), (0.2625, -0.004478, -0.1087), (0.2461, -0.004478, -0.1421), (0.2254, -0.004478, -0.173), (0.2009, -0.004478, -0.2009), (0.173, -0.004478, -0.2254), (0.1421, -0.004478, -0.2461), (0.1087, -0.004478, -0.2625), (0.07354, -0.004478, -0.2744), (0.03708, -0.004478, -0.2817), (3.234e-12, -0.004478, -0.2841), (-0.03708, -0.004478, -0.2817), (-0.07354, -0.004478, -0.2744), (-0.1087, -0.004478, -0.2625), (-0.1421, -0.004478, -0.2461), (-0.173, -0.004478, -0.2254), (-0.2009, -0.004478, -0.2009), (-0.2254, -0.004478, -0.173), (-0.2461, -0.004478, -0.1421), (-0.2625, -0.004478, -0.1087), (-0.2744, -0.004478, -0.07354), (-0.2817, -0.004478, -0.03708), (-0.2841, -0.004478, 2.502e-08), (-0.2817, -0.004478, 0.03708), (-0.2744, -0.004478, 0.07354), (-0.2625, -0.004478, 0.1087), (-0.2461, -0.004478, 0.1421), (-0.2254, -0.004478, 0.173), (-0.2009, -0.004478, 0.2009), (-0.173, -0.004478, 0.2254), (-0.1421, -0.004478, 0.2461), (-0.1087, -0.004478, 0.2625), (-0.07354, -0.004478, 0.2744), (-0.03708, -0.004478, 0.2817), (-3.234e-12, -0.004478, 0.2841), (0.03708, -0.004478, 0.2817), (0.07354, -0.004478, 0.2744), (0.1087, -0.004478, 0.2625), (0.1421, -0.004478, 0.2461), (0.173, -0.004478, 0.2254), (0.2009, -0.004478, 0.2009), (0.2254, -0.004478, 0.173), (0.2461, -0.004478, 0.1421), (0.2625, -0.004478, 0.1087), (0.2744, -0.004478, 0.07354), (0.2817, -0.004478, 0.03708)], [(25, 26), (24, 25), (41, 42), (29, 30), (31, 32), (45, 46), (17, 18), (23, 24), (35, 36), (3, 4), (34, 35), (26, 27), (15, 16), (7, 8), (4, 5), (37, 38), (27, 28), (40, 41), (12, 13), (38, 39), (22, 23), (1, 2), (28, 29), (19, 20), (6, 7), (43, 44), (11, 12), (32, 33), (0, 1), (21, 22), (0, 47), (10, 11), (13, 14), (42, 43), (44, 45), (39, 40), (18, 19), (33, 34), (9, 10), (36, 37), (2, 3), (20, 21), (16, 17), (30, 31), (8, 9), (46, 47), (5, 6), (14, 15)], [])
me_cs_torus_04_011.use_remesh_preserve_volume = False
me_cs_torus_04_011.use_remesh_preserve_attributes = False
me_cs_torus_04_011.use_mirror_vertex_groups = False
me_cs_torus_04_011.update()
me_cs_torus_02_002 = bpy.data.meshes.new('cs_torus_02.002')
me_cs_torus_02_002.from_pydata([(1.457, -0.005427, -2.678e-09), (1.445, -0.005427, -0.1902), (1.408, -0.005427, -0.3772), (1.346, -0.005427, -0.5577), (1.262, -0.005427, -0.7287), (1.156, -0.005427, -0.8872), (1.031, -0.005427, -1.031), (0.8872, -0.005427, -1.156), (0.7287, -0.005427, -1.262), (0.5577, -0.005427, -1.346), (0.3772, -0.005427, -1.408), (0.1902, -0.005427, -1.445), (1.209e-11, -0.005427, -1.457), (-0.1902, -0.005427, -1.445), (-0.3772, -0.005427, -1.408), (-0.5577, -0.005427, -1.346), (-0.7287, -0.005427, -1.262), (-0.8872, -0.005427, -1.156), (-1.031, -0.005427, -1.031), (-1.156, -0.005427, -0.8872), (-1.262, -0.005427, -0.7287), (-1.346, -0.005427, -0.5577), (-1.408, -0.005427, -0.3772), (-1.445, -0.005427, -0.1902), (-1.457, -0.005427, 1.322e-07), (-1.445, -0.005427, 0.1902), (-1.408, -0.005427, 0.3772), (-1.346, -0.005427, 0.5577), (-1.262, -0.005427, 0.7287), (-1.156, -0.005427, 0.8872), (-1.031, -0.005427, 1.031), (-0.8872, -0.005427, 1.156), (-0.7287, -0.005427, 1.262), (-0.5577, -0.005427, 1.346), (-0.3772, -0.005427, 1.408), (-0.1902, -0.005427, 1.445), (-1.648e-11, -0.005427, 1.457), (0.1902, -0.005427, 1.445), (0.3772, -0.005427, 1.408), (0.5577, -0.005427, 1.346), (0.7287, -0.005427, 1.262), (0.8872, -0.005427, 1.156), (1.031, -0.005427, 1.031), (1.156, -0.005427, 0.8872), (1.262, -0.005427, 0.7287), (1.346, -0.005427, 0.5577), (1.408, -0.005427, 0.3772), (1.445, -0.005427, 0.1902)], [(25, 26), (24, 25), (41, 42), (29, 30), (31, 32), (45, 46), (17, 18), (23, 24), (35, 36), (3, 4), (34, 35), (26, 27), (15, 16), (7, 8), (4, 5), (37, 38), (27, 28), (40, 41), (12, 13), (38, 39), (22, 23), (1, 2), (28, 29), (19, 20), (6, 7), (43, 44), (11, 12), (32, 33), (0, 1), (21, 22), (0, 47), (10, 11), (13, 14), (42, 43), (44, 45), (39, 40), (18, 19), (33, 34), (9, 10), (36, 37), (2, 3), (20, 21), (16, 17), (30, 31), (8, 9), (46, 47), (5, 6), (14, 15)], [])
me_cs_torus_02_002.use_remesh_preserve_volume = False
me_cs_torus_02_002.use_remesh_preserve_attributes = False
me_cs_torus_02_002.use_mirror_vertex_groups = False
me_cs_torus_02_002.update()
me_cs_torus_03_002 = bpy.data.meshes.new('cs_torus_03.002')
me_cs_torus_03_002.from_pydata([(0.6475, 0.005344, -1.056e-09), (0.642, 0.005344, -0.08452), (0.6254, 0.005344, -0.1676), (0.5982, 0.005344, -0.2478), (0.5608, 0.005344, -0.3238), (0.5137, 0.005344, -0.3942), (0.4579, 0.005344, -0.4579), (0.3942, 0.005344, -0.5137), (0.3238, 0.005344, -0.5608), (0.2478, 0.005344, -0.5982), (0.1676, 0.005344, -0.6254), (0.08452, 0.005344, -0.642), (5.073e-11, 0.005344, -0.6475), (-0.08452, 0.005344, -0.642), (-0.1676, 0.005344, -0.6254), (-0.2478, 0.005344, -0.5982), (-0.3238, 0.005344, -0.5608), (-0.3942, 0.005344, -0.5137), (-0.4579, 0.005344, -0.4579), (-0.5137, 0.005344, -0.3942), (-0.5608, 0.005344, -0.3238), (-0.5982, 0.005344, -0.2478), (-0.6254, 0.005344, -0.1676), (-0.642, 0.005344, -0.08452), (-0.6475, 0.005344, 5.758e-08), (-0.642, 0.005344, 0.08452), (-0.6254, 0.005344, 0.1676), (-0.5982, 0.005344, 0.2478), (-0.5608, 0.005344, 0.3238), (-0.5137, 0.005344, 0.3942), (-0.4579, 0.005344, 0.4579), (-0.3942, 0.005344, 0.5137), (-0.3238, 0.005344, 0.5608), (-0.2478, 0.005344, 0.5982), (-0.1676, 0.005344, 0.6254), (-0.08452, 0.005344, 0.642), (-1.253e-11, 0.005344, 0.6475), (0.08452, 0.005344, 0.642), (0.1676, 0.005344, 0.6254), (0.2478, 0.005344, 0.5982), (0.3238, 0.005344, 0.5608), (0.3942, 0.005344, 0.5137), (0.4579, 0.005344, 0.4579), (0.5137, 0.005344, 0.3942), (0.5608, 0.005344, 0.3238), (0.5982, 0.005344, 0.2478), (0.6254, 0.005344, 0.1676), (0.642, 0.005344, 0.08452)], [(36, 37), (4, 5), (13, 14), (21, 22), (37, 38), (43, 44), (26, 27), (15, 16), (24, 25), (10, 11), (46, 47), (7, 8), (28, 29), (35, 36), (40, 41), (33, 34), (32, 33), (44, 45), (27, 28), (17, 18), (1, 2), (38, 39), (22, 23), (12, 13), (20, 21), (23, 24), (6, 7), (34, 35), (19, 20), (45, 46), (2, 3), (16, 17), (5, 6), (9, 10), (0, 47), (39, 40), (14, 15), (11, 12), (8, 9), (42, 43), (3, 4), (25, 26), (31, 32), (18, 19), (0, 1), (30, 31), (41, 42), (29, 30)], [])
me_cs_torus_03_002.use_remesh_preserve_volume = False
me_cs_torus_03_002.use_remesh_preserve_attributes = False
me_cs_torus_03_002.use_mirror_vertex_groups = False
me_cs_torus_03_002.update()
me_cs_sphere_002 = bpy.data.meshes.new('cs_sphere.002')
me_cs_sphere_002.from_pydata([(0.0, 0.4449, 0.0), (-0.1702, 0.411, 0.0), (-0.3146, 0.3146, 0.0), (-0.411, 0.1702, 0.0), (-0.4449, -1.945e-08, 0.0), (-0.411, -0.1702, 0.0), (-0.3146, -0.3146, 0.0), (-0.1702, -0.411, 0.0), (-6.717e-08, -0.4449, 0.0), (0.1702, -0.411, 0.0), (0.3146, -0.3146, 0.0), (0.411, -0.1702, 0.0), (0.4449, 5.305e-09, 0.0), (0.411, 0.1702, 0.0), (0.3146, 0.3146, 0.0), (0.1702, 0.411, 0.0), (-9.878e-17, -3.712e-07, -0.4449), (-0.1702, -3.712e-07, -0.411), (-0.3146, -2.652e-07, -0.3146), (-0.411, -1.458e-07, -0.1702), (-0.4449, 1.739e-14, 1.945e-08), (-0.411, 1.458e-07, 0.1702), (-0.3146, 2.652e-07, 0.3146), (-0.1702, 3.712e-07, 0.411), (-6.717e-08, 3.712e-07, 0.4449), (0.1702, 3.712e-07, 0.411), (0.3146, 2.652e-07, 0.3146), (0.411, 1.458e-07, 0.1702), (0.4449, -4.742e-15, -5.305e-09), (0.411, -1.458e-07, -0.1702), (0.3146, -2.652e-07, -0.3146), (0.1702, -3.712e-07, -0.411), (-7.248e-08, 0.4449, -7.248e-08), (7.955e-08, 0.411, -0.1702), (2.121e-07, 0.3146, -0.3146), (3.447e-07, 0.1702, -0.411), (3.712e-07, -9.193e-08, -0.4449), (3.977e-07, -0.1702, -0.411), (3.182e-07, -0.3146, -0.3146), (2.121e-07, -0.411, -0.1702), (7.248e-08, -0.4449, 5.305e-09), (-7.955e-08, -0.411, 0.1702), (-2.121e-07, -0.3146, 0.3146), (-3.447e-07, -0.1702, 0.411), (-3.712e-07, 7.778e-08, 0.4449), (-3.977e-07, 0.1702, 0.411), (-3.182e-07, 0.3146, 0.3146), (-2.121e-07, 0.411, 0.1702)], [(1, 0), (2, 1), (3, 2), (4, 3), (5, 4), (6, 5), (7, 6), (8, 7), (9, 8), (10, 9), (11, 10), (12, 11), (13, 12), (14, 13), (15, 14), (0, 15), (17, 16), (18, 17), (19, 18), (20, 19), (21, 20), (22, 21), (23, 22), (24, 23), (25, 24), (26, 25), (27, 26), (28, 27), (29, 28), (30, 29), (31, 30), (16, 31), (33, 32), (34, 33), (35, 34), (36, 35), (37, 36), (38, 37), (39, 38), (40, 39), (41, 40), (42, 41), (43, 42), (44, 43), (45, 44), (46, 45), (47, 46), (32, 47)], [])
me_cs_sphere_002.use_remesh_preserve_volume = False
me_cs_sphere_002.use_remesh_preserve_attributes = False
me_cs_sphere_002.use_mirror_vertex_groups = False
me_cs_sphere_002.update()
me_cs_arrow_twist_002 = bpy.data.meshes.new('cs_arrow_twist.002')
me_cs_arrow_twist_002.from_pydata([(0.1107, 4.206e-08, 0.2578), (0.08806, 6.665e-08, 0.4635), (2.98e-08, 3.464e-08, 0.2578), (2.98e-08, 6.227e-08, 0.4635), (0.2239, 4.329e-08, 0.2092), (0.2634, 6.071e-08, 0.4103), (0.3208, 3.082e-08, 0.1303), (0.4271, 6.743e-08, 0.2966), (0.3544, 2.657e-08, 0.06511), (0.5084, 3.238e-08, 0.1762), (0.2339, 1.885e-08, 0.0173), (0.6182, 5.417e-08, 0.2286), (0.5644, -1.044e-08, -0.1984), (-0.1107, 2.722e-08, 0.2578), (-0.08806, 5.789e-08, 0.4635), (-0.2239, 1.292e-08, 0.2092), (-0.2634, 4.953e-08, 0.4103), (-0.3208, 4.204e-09, 0.1303), (-0.4271, 1.227e-08, 0.2966), (-0.3544, -9.072e-09, 0.06511), (-0.5084, 1.498e-08, 0.1762), (-0.2339, -1.42e-08, 0.0173), (-0.6182, 7.25e-09, 0.2286), (-0.5644, -4.288e-08, -0.1984)], [(2, 0), (1, 3), (5, 1), (0, 4), (7, 5), (4, 6), (9, 7), (6, 8), (11, 9), (8, 10), (11, 12), (10, 12), (16, 14), (13, 15), (18, 16), (15, 17), (20, 18), (17, 19), (22, 20), (19, 21), (22, 23), (21, 23), (2, 13), (14, 3)], [])
me_cs_arrow_twist_002.use_remesh_preserve_volume = False
me_cs_arrow_twist_002.use_remesh_preserve_attributes = False
me_cs_arrow_twist_002.use_mirror_vertex_groups = False
me_cs_arrow_twist_002.update()
me_cs_user_c_shoulder_l_002 = bpy.data.meshes.new('cs_user_c_shoulder.l.002')
me_cs_user_c_shoulder_l_002.from_pydata([(1.211, -0.3162, -0.3469), (1.211, -0.2175, -0.4304), (1.211, -0.303, -0.3947), (1.211, -0.2669, -0.4253), (1.211, 0.5572, -0.1998), (1.211, 0.4584, -0.3166), (1.211, 0.544, -0.2521), (1.211, 0.5078, -0.2948), (1.211, -0.2161, -0.09311), (1.211, -0.3162, -0.1924), (1.211, -0.2662, -0.1061), (1.211, -0.3028, -0.1425), (1.211, 0.5572, -0.1998), (1.211, 0.457, -0.09877), (1.211, 0.5438, -0.1496), (1.211, 0.5071, -0.1126)], [], [(1, 3, 2, 0, 9, 11, 10, 8, 13, 15, 14, 12, 4, 6, 7, 5)])
me_cs_user_c_shoulder_l_002.use_remesh_preserve_volume = False
me_cs_user_c_shoulder_l_002.use_remesh_preserve_attributes = False
me_cs_user_c_shoulder_l_002.use_mirror_vertex_groups = False
me_cs_user_c_shoulder_l_002.update()
me_cs_user_c_shoulder_r_002 = bpy.data.meshes.new('cs_user_c_shoulder.r.002')
me_cs_user_c_shoulder_r_002.from_pydata([(-1.211, -0.3162, -0.3469), (-1.211, -0.2175, -0.4304), (-1.211, -0.303, -0.3947), (-1.211, -0.2669, -0.4253), (-1.211, 0.5572, -0.1998), (-1.211, 0.4584, -0.3166), (-1.211, 0.544, -0.2521), (-1.211, 0.5078, -0.2948), (-1.211, -0.2161, -0.09311), (-1.211, -0.3162, -0.1924), (-1.211, -0.2662, -0.1061), (-1.211, -0.3028, -0.1425), (-1.211, 0.5572, -0.1998), (-1.211, 0.457, -0.09877), (-1.211, 0.5438, -0.1496), (-1.211, 0.5071, -0.1126)], [], [(1, 3, 2, 0, 9, 11, 10, 8, 13, 15, 14, 12, 4, 6, 7, 5)])
me_cs_user_c_shoulder_r_002.use_remesh_preserve_volume = False
me_cs_user_c_shoulder_r_002.use_remesh_preserve_attributes = False
me_cs_user_c_shoulder_r_002.use_mirror_vertex_groups = False
me_cs_user_c_shoulder_r_002.update()
me_cs_user_c_arm_fk_l_002 = bpy.data.meshes.new('cs_user_c_arm_fk.l.002')
me_cs_user_c_arm_fk_l_002.from_pydata([(0.2572, -0.4934, -0.238), (-0.2578, -0.4934, -0.238), (-0.2572, -0.4934, 0.238), (0.2578, -0.4934, 0.238), (0.2572, 0.1221, -0.238), (-0.2578, 0.1221, -0.238), (-0.2572, 0.1221, 0.238), (0.2578, 0.1221, 0.238)], [(1, 5), (2, 6), (0, 4), (7, 3), (1, 2), (3, 0), (5, 6), (6, 7), (4, 5), (7, 4), (2, 3), (0, 1)], [])
me_cs_user_c_arm_fk_l_002.use_remesh_preserve_volume = False
me_cs_user_c_arm_fk_l_002.use_remesh_preserve_attributes = False
me_cs_user_c_arm_fk_l_002.use_mirror_vertex_groups = False
me_cs_user_c_arm_fk_l_002.update()
me_cs_user_c_arm_fk_r_002 = bpy.data.meshes.new('cs_user_c_arm_fk.r.002')
me_cs_user_c_arm_fk_r_002.from_pydata([(-0.2572, -0.4934, -0.238), (0.2578, -0.4934, -0.238), (0.2572, -0.4934, 0.238), (-0.2578, -0.4934, 0.238), (-0.2572, 0.1221, -0.238), (0.2578, 0.1221, -0.238), (0.2572, 0.1221, 0.238), (-0.2578, 0.1221, 0.238)], [(1, 5), (2, 6), (0, 4), (7, 3), (1, 2), (3, 0), (5, 6), (6, 7), (4, 5), (7, 4), (2, 3), (0, 1)], [])
me_cs_user_c_arm_fk_r_002.use_remesh_preserve_volume = False
me_cs_user_c_arm_fk_r_002.use_remesh_preserve_attributes = False
me_cs_user_c_arm_fk_r_002.use_mirror_vertex_groups = False
me_cs_user_c_arm_fk_r_002.update()
me_cs_user_c_arm_ik_r_002 = bpy.data.meshes.new('cs_user_c_arm_ik.r.002')
me_cs_user_c_arm_ik_r_002.from_pydata([(-0.2572, 0.002708, -0.238), (0.2578, 0.002708, -0.238), (0.2572, 0.002708, 0.238), (-0.2578, 0.002708, 0.238), (-0.2572, 0.6182, -0.238), (0.2578, 0.6182, -0.238), (0.2572, 0.6182, 0.238), (-0.2578, 0.6182, 0.238)], [(1, 5), (2, 6), (0, 4), (7, 3), (1, 2), (3, 0), (5, 6), (6, 7), (4, 5), (7, 4), (2, 3), (0, 1)], [])
me_cs_user_c_arm_ik_r_002.use_remesh_preserve_volume = False
me_cs_user_c_arm_ik_r_002.use_remesh_preserve_attributes = False
me_cs_user_c_arm_ik_r_002.use_mirror_vertex_groups = False
me_cs_user_c_arm_ik_r_002.update()
me_plane_002 = bpy.data.meshes.new('Plane.002')
me_plane_002.from_pydata([(0.0, 1.0, 0.0), (0.0, 0.0, 0.0)], [(1, 0)], [])
_uv = me_plane_002.uv_layers.new(name='UVMap')
_uv.uv.foreach_set('vector', [])
me_plane_002.use_remesh_fix_poles = True
me_plane_002.use_remesh_preserve_attributes = False
me_plane_002.update()
arm_rig_002 = bpy.data.armatures.new('rig.002')  # bones are not reproduced

# ---- objects
ob_alien = bpy.data.objects.new('alien', me_alien)
ob_char_grp = bpy.data.objects.new('char_grp', None)
ob_rig = bpy.data.objects.new('rig', arm_rig_002)
ob_cs_half_circle = bpy.data.objects.new('cs_half_circle', me_cs_circle_01_003)
ob_cs_circle_head = bpy.data.objects.new('cs_circle_head', me_cs_circle_head_002)
ob_cs_user_c_thigh_fk_r = bpy.data.objects.new('cs_user_c_thigh_fk.r', me_cs_user_c_thigh_fk_r_002)
ob_cs_user_c_thigh_fk_l = bpy.data.objects.new('cs_user_c_thigh_fk.l', me_cs_user_c_thigh_fk_l_002)
ob_cs_user_c_leg_fk_r = bpy.data.objects.new('cs_user_c_leg_fk.r', me_cs_user_c_leg_fk_r_002)
ob_cs_user_c_leg_fk_l = bpy.data.objects.new('cs_user_c_leg_fk.l', me_cs_user_c_leg_fk_l_002)
ob_cs_spine = bpy.data.objects.new('cs_spine', me_cs_user_c_spine_01_x_002)
ob_cs_hand = bpy.data.objects.new('cs_hand', me_cs_foot_004)
ob_cs_box = bpy.data.objects.new('cs_box', me_cs_box_002)
ob_cs_foot_roll = bpy.data.objects.new('cs_foot_roll', me_cs_torus_04_010)
ob_cs_foot_l = bpy.data.objects.new('cs_foot.l', me_cs_foot_l_002)
ob_cs_foot_r = bpy.data.objects.new('cs_foot.r', me_cs_foot_005)
ob_cs_pos = bpy.data.objects.new('cs_pos', me_cs_plane_2_003)
ob_cs_curve = bpy.data.objects.new('cs_curve', me_cs_plane_1_003)
ob_cs_arrow_cross = bpy.data.objects.new('cs_arrow_cross', me_cs_arrow_cross_002)
ob_cs_circle_squashed = bpy.data.objects.new('cs_circle_squashed', me_cs_circle_squashed_003)
ob_cs_torus_04 = bpy.data.objects.new('cs_torus_04', me_cs_torus_04_011)
ob_cs_torus_02 = bpy.data.objects.new('cs_torus_02', me_cs_torus_02_002)
ob_cs_torus_03 = bpy.data.objects.new('cs_torus_03', me_cs_torus_03_002)
ob_cs_sphere = bpy.data.objects.new('cs_sphere', me_cs_sphere_002)
ob_cs_arrow_twist = bpy.data.objects.new('cs_arrow_twist', me_cs_arrow_twist_002)
ob_cs_grp = bpy.data.objects.new('cs_grp', None)
ob_cs_user_c_shoulder_l = bpy.data.objects.new('cs_user_c_shoulder.l', me_cs_user_c_shoulder_l_002)
ob_cs_user_c_shoulder_r = bpy.data.objects.new('cs_user_c_shoulder.r', me_cs_user_c_shoulder_r_002)
ob_cs_user_c_arm_fk_l = bpy.data.objects.new('cs_user_c_arm_fk.l', me_cs_user_c_arm_fk_l_002)
ob_cs_user_c_arm_fk_r = bpy.data.objects.new('cs_user_c_arm_fk.r', me_cs_user_c_arm_fk_r_002)
ob_cs_user_c_arm_ik_r = bpy.data.objects.new('cs_user_c_arm_ik.r', me_cs_user_c_arm_ik_r_002)
ob_cs_line = bpy.data.objects.new('cs_line', me_plane_002)

# ---- transforms, parenting, visibility, modifiers, constraints
ob_alien.parent = ob_rig
ob_alien.location = (0.0, 0.0, 0.0)
ob_alien.lock_rotations_4d = False
ob_alien.empty_display_type = 'ARROWS'
ob_alien.lineart.crease_threshold = 0.0
ob_alien.use_mesh_mirror_x = True
_vg = ob_alien.vertex_groups.new(name='root.x')
for _i, _w in zip([16, 17, 18, 19, 20, 21, 22, 23, 24, 25, 26, 27, 28, 29, 30, 31, 70, 71, 74, 89, 90, 93], [0.0826, 0.08689, 0.1005, 0.1023, 0.921, 0.9343, 0.8945, 0.893, 0.971, 0.9681, 0.9914, 0.9907, 0.957, 0.9508, 0.9557, 0.9425, 0.03236, 0.02645, 0.6833, 0.03236, 0.02645, 0.6833]): _vg.add([_i], _w, 'REPLACE')
_vg = ob_alien.vertex_groups.new(name='foot.l')
for _i, _w in zip([104, 105, 106, 107], [0.95, 0.8896, 0.165, 0.6465]): _vg.add([_i], _w, 'REPLACE')
_vg = ob_alien.vertex_groups.new(name='toes_01.l')
_vg = ob_alien.vertex_groups.new(name='foot.r')
for _i, _w in zip([85, 86, 87, 88], [0.95, 0.8896, 0.165, 0.6465]): _vg.add([_i], _w, 'REPLACE')
_vg = ob_alien.vertex_groups.new(name='toes_01.r')
_vg = ob_alien.vertex_groups.new(name='spine_01.x')
for _i, _w in zip([12, 13, 14, 15, 16, 17, 18, 19, 20, 21, 22, 23], [0.08399, 0.08999, 0.1049, 0.08688, 0.7289, 0.7263, 0.7744, 0.7642, 0.05149, 0.04229, 0.0801, 0.08009]): _vg.add([_i], _w, 'REPLACE')
_vg = ob_alien.vertex_groups.new(name='shoulder.r')
for _i, _w in zip([12, 13, 14, 15, 17, 19, 32, 36, 37, 38, 39], [0.01878, 0.8608, 0.07938, 0.8405, 0.164, 0.1073, 0.9917, 0.09462, 0.4926, 0.1502, 0.8172]): _vg.add([_i], _w, 'REPLACE')
_vg = ob_alien.vertex_groups.new(name='shoulder.l')
for _i, _w in zip([12, 13, 14, 15, 16, 18, 51, 55, 56, 57, 58], [0.8716, 0.02568, 0.8004, 0.05989, 0.1675, 0.09714, 0.9917, 0.09462, 0.4926, 0.1502, 0.8172]): _vg.add([_i], _w, 'REPLACE')
_vg = ob_alien.vertex_groups.new(name='neck.x')
for _i, _w in zip([0, 1, 2, 3, 4, 5, 6, 7, 8, 9, 10, 11], [0.1785, 0.3053, 0.156, 0.2769, 0.156, 0.2769, 0.6486, 0.6456, 0.6456, 0.8296, 0.8289, 0.8289]): _vg.add([_i], _w, 'REPLACE')
_vg = ob_alien.vertex_groups.new(name='head.x')
for _i, _w in zip([0, 1, 2, 3, 4, 5, 6, 7, 8, 9, 10, 11], [0.977, 0.9426, 0.8768, 0.8059, 0.8848, 0.8285, 0.1178, 0.1435, 0.1322, 0.006859, 0.07431, 0.07485]): _vg.add([_i], _w, 'REPLACE')
_vg = ob_alien.vertex_groups.new(name='leg_stretch.l')
for _i, _w in zip([94, 95, 96, 97, 98, 99, 100, 101, 102, 103, 104, 105, 106, 107], [0.01365, 0.08051, 0.08854, 0.05646, 0.8999, 0.8471, 0.4761, 0.4599, 0.8432, 0.8784, 0.0, 0.0, 0.000103, 0.0]): _vg.add([_i], _w, 'REPLACE')
_vg = ob_alien.vertex_groups.new(name='leg_stretch.r')
for _i, _w in zip([75, 76, 77, 78, 79, 80, 81, 82, 83, 84, 85, 86, 87, 88], [0.01365, 0.08051, 0.08854, 0.05646, 0.8999, 0.8471, 0.4761, 0.4599, 0.8432, 0.8784, 0.0, 0.0, 0.000103, 0.0]): _vg.add([_i], _w, 'REPLACE')
_vg = ob_alien.vertex_groups.new(name='thigh_stretch.l')
for _i, _w in zip([89, 90, 91, 92, 93, 94, 95, 96, 97, 98, 99, 100, 101, 102, 103], [0.09439, 0.05955, 0.01371, 0.0488, 0.0, 0.8819, 0.846, 0.8508, 0.8633, 0.0589, 0.08571, 0.4986, 0.5194, 0.06103, 0.05175]): _vg.add([_i], _w, 'REPLACE')
_vg = ob_alien.vertex_groups.new(name='thigh_stretch.r')
for _i, _w in zip([70, 71, 72, 73, 74, 75, 76, 77, 78, 79, 80, 81, 82, 83, 84], [0.09439, 0.05955, 0.01371, 0.0488, 0.0, 0.8819, 0.846, 0.8508, 0.8633, 0.0589, 0.08571, 0.4986, 0.5194, 0.06103, 0.05175]): _vg.add([_i], _w, 'REPLACE')
_vg = ob_alien.vertex_groups.new(name='arm_stretch.l')
for _i, _w in zip([52, 53, 54, 55, 56, 57, 58, 59, 64, 65, 66, 67, 68, 69], [0.01924, 0.771, 0.8104, 0.001397, 0.0, 0.01248, 0.002348, 0.0289, 0.8176, 0.826, 0.7353, 0.736, 0.03568, 0.02981]): _vg.add([_i], _w, 'REPLACE')
_vg = ob_alien.vertex_groups.new(name='arm_stretch.r')
for _i, _w in zip([33, 34, 35, 36, 37, 38, 39, 40, 45, 46, 47, 48, 49, 50], [0.01924, 0.771, 0.8104, 0.001397, 0.0, 0.01248, 0.002348, 0.0289, 0.8176, 0.826, 0.7353, 0.736, 0.03568, 0.02981]): _vg.add([_i], _w, 'REPLACE')
_vg = ob_alien.vertex_groups.new(name='forearm_stretch.l')
for _i, _w in zip([52, 53, 54, 59, 60, 62, 63, 64, 65, 68, 69, 108, 109, 110, 111], [0.8672, 0.211, 0.1725, 0.8558, 0.0, 0.0, 0.0, 0.01438, 0.000433, 0.7879, 0.7983, 0.02637, 0.02769, 0.0406, 0.03622]): _vg.add([_i], _w, 'REPLACE')
_vg = ob_alien.vertex_groups.new(name='forearm_stretch.r')
for _i, _w in zip([33, 34, 35, 40, 41, 43, 44, 45, 46, 49, 50, 112, 113, 114, 115], [0.8672, 0.211, 0.1725, 0.8558, 0.0, 0.0, 0.0, 0.01438, 0.000433, 0.7879, 0.7983, 0.02637, 0.02769, 0.0406, 0.03622]): _vg.add([_i], _w, 'REPLACE')
_vg = ob_alien.vertex_groups.new(name='hand.l')
for _i, _w in zip([60, 61, 62, 63], [0.9616, 0.9824, 0.9462, 0.8692]): _vg.add([_i], _w, 'REPLACE')
_vg = ob_alien.vertex_groups.new(name='hand.r')
for _i, _w in zip([41, 42, 43, 44], [0.9616, 0.9824, 0.9462, 0.8692]): _vg.add([_i], _w, 'REPLACE')
_vg = ob_alien.vertex_groups.new(name='leg_twist.l')
for _i, _w in zip([94, 95, 96, 97, 98, 99, 100, 101, 102, 103, 104, 105, 106, 107], [0.0, 0.0, 0.0, 0.0, 0.03677, 0.05421, 0.0, 0.0, 0.07492, 0.05679, 0.04728, 0.1077, 0.8299, 0.3367]): _vg.add([_i], _w, 'REPLACE')
_vg = ob_alien.vertex_groups.new(name='leg_twist.r')
for _i, _w in zip([75, 76, 77, 78, 79, 80, 81, 82, 83, 84, 85, 86, 87, 88], [0.0, 0.0, 0.0, 0.0, 0.03677, 0.05421, 0.0, 0.0, 0.07492, 0.05679, 0.04728, 0.1077, 0.8299, 0.3367]): _vg.add([_i], _w, 'REPLACE')
_vg = ob_alien.vertex_groups.new(name='thigh_twist.l')
for _i, _w in zip([89, 90, 91, 92, 93, 94, 95, 96, 97, 98, 99, 100, 101, 102, 103], [0.8456, 0.8765, 0.9534, 0.9086, 0.2548, 0.07862, 0.05359, 0.03892, 0.06076, 0.0, 0.0, 0.0, 0.0, 0.0, 0.0]): _vg.add([_i], _w, 'REPLACE')
_vg = ob_alien.vertex_groups.new(name='thigh_twist.r')
for _i, _w in zip([70, 71, 72, 73, 74, 75, 76, 77, 78, 79, 80, 81, 82, 83, 84], [0.8456, 0.8765, 0.9534, 0.9086, 0.2548, 0.07862, 0.05359, 0.03892, 0.06076, 0.0, 0.0, 0.0, 0.0, 0.0, 0.0]): _vg.add([_i], _w, 'REPLACE')
_vg = ob_alien.vertex_groups.new(name='c_arm_twist_offset.l')
for _i, _w in zip([52, 53, 54, 55, 56, 57, 58, 59, 64, 65, 66, 67, 68, 69], [0.0, 0.003508, 0.003406, 0.8844, 0.4893, 0.8161, 0.1584, 0.0, 0.1425, 0.1437, 0.2267, 0.2228, 0.0, 0.0]): _vg.add([_i], _w, 'REPLACE')
_vg = ob_alien.vertex_groups.new(name='c_arm_twist_offset.r')
for _i, _w in zip([33, 34, 35, 36, 37, 38, 39, 40, 45, 46, 47, 48, 49, 50], [0.0, 0.003508, 0.003406, 0.8844, 0.4893, 0.8161, 0.1584, 0.0, 0.1425, 0.1437, 0.2267, 0.2228, 0.0, 0.0]): _vg.add([_i], _w, 'REPLACE')
_vg = ob_alien.vertex_groups.new(name='forearm_twist.l')
for _i, _w in zip([52, 53, 54, 59, 60, 62, 63, 64, 65, 68, 69, 108, 109, 110, 111], [0.09541, 0.0, 0.0, 0.0998, 0.01898, 0.03894, 0.09464, 0.0, 0.0, 0.1491, 0.144, 0.9576, 0.9607, 0.9516, 0.9537]): _vg.add([_i], _w, 'REPLACE')
_vg = ob_alien.vertex_groups.new(name='forearm_twist.r')
for _i, _w in zip([33, 34, 35, 40, 41, 43, 44, 45, 46, 49, 50, 112, 113, 114, 115], [0.09541, 0.0, 0.0, 0.0998, 0.01898, 0.03894, 0.09464, 0.0, 0.0, 0.1491, 0.144, 0.9576, 0.9607, 0.9516, 0.9537]): _vg.add([_i], _w, 'REPLACE')
_m = ob_alien.modifiers.new('rig', 'ARMATURE')
_m.object = ob_rig
ob_char_grp.location = (0.0, 0.0, 0.0)
ob_char_grp.empty_display_size = 0.01
ob_char_grp.empty_image_offset = (0.0, 0.0)
ob_char_grp.empty_image_side = 'FRONT'
ob_char_grp.hide_select = True
ob_char_grp.lineart.crease_threshold = 0.0
ob_rig.parent = ob_char_grp
ob_rig.location = (0.0, 0.0, 0.0)
ob_rig.empty_display_type = 'ARROWS'
ob_rig.empty_image_side = 'FRONT'
ob_rig.hide_render = True
ob_rig.display_type = 'SOLID'
ob_rig.lineart.crease_threshold = 0.0
ob_cs_half_circle.parent = ob_cs_grp
ob_cs_half_circle.location = (0.0302, -0.05272, -0.08672)
ob_cs_half_circle.rotation_euler = (0.0, 0.0, -1.571)
ob_cs_half_circle.scale = (0.06934, 0.06934, 0.06934)
ob_cs_half_circle.empty_display_type = 'ARROWS'
ob_cs_half_circle.empty_image_side = 'FRONT'
ob_cs_half_circle.display_type = 'WIRE'
ob_cs_half_circle.lineart.crease_threshold = 0.0
ob_cs_circle_head.parent = ob_cs_grp
ob_cs_circle_head.location = (-5.032, -0.3814, 0.8101)
ob_cs_circle_head.rotation_euler = (1.571, -0.0, -0.0)
ob_cs_circle_head.scale = (0.0737, 0.0737, 0.0737)
ob_cs_circle_head.empty_image_side = 'FRONT'
ob_cs_circle_head.lineart.crease_threshold = 0.0
ob_cs_user_c_thigh_fk_r.parent = ob_cs_grp
ob_cs_user_c_thigh_fk_r.location = (4.963, -0.06696, -0.508)
ob_cs_user_c_thigh_fk_r.empty_image_side = 'FRONT'
ob_cs_user_c_thigh_fk_r.lineart.crease_threshold = 0.0
ob_cs_user_c_thigh_fk_l.parent = ob_cs_grp
ob_cs_user_c_thigh_fk_l.location = (0.1255, -0.0006352, 0.7725)
ob_cs_user_c_thigh_fk_l.rotation_euler = (-1.63, -0.1752, -2.993e-08)
ob_cs_user_c_thigh_fk_l.scale = (0.4148, 0.4148, 0.4148)
ob_cs_user_c_thigh_fk_l.empty_image_side = 'FRONT'
ob_cs_user_c_thigh_fk_l.lineart.crease_threshold = 0.0
ob_cs_user_c_leg_fk_r.parent = ob_cs_grp
ob_cs_user_c_leg_fk_r.location = (2.476, 0.0507, 0.4792)
ob_cs_user_c_leg_fk_r.empty_image_side = 'FRONT'
ob_cs_user_c_leg_fk_r.lineart.crease_threshold = 0.0
ob_cs_user_c_leg_fk_l.parent = ob_cs_grp
ob_cs_user_c_leg_fk_l.location = (0.1688, -0.01544, 0.5278)
ob_cs_user_c_leg_fk_l.rotation_euler = (-1.41, 0.03001, -1.368)
ob_cs_user_c_leg_fk_l.scale = (0.4747, 0.4747, 0.4747)
ob_cs_user_c_leg_fk_l.empty_image_side = 'FRONT'
ob_cs_user_c_leg_fk_l.lineart.crease_threshold = 0.0
ob_cs_spine.parent = ob_cs_grp
ob_cs_spine.location = (3.016e-09, -0.006318, 1.075)
ob_cs_spine.rotation_euler = (1.571, -3.293e-10, -0.006603)
ob_cs_spine.scale = (0.05001, 0.05001, 0.05)
ob_cs_spine.empty_image_side = 'FRONT'
ob_cs_spine.lineart.crease_threshold = 0.0
ob_cs_hand.parent = ob_cs_grp
ob_cs_hand.location = (2.476, 0.0507, 0.4792)
ob_cs_hand.scale = (0.098, 0.098, 0.098)
ob_cs_hand.empty_display_type = 'ARROWS'
ob_cs_hand.empty_image_side = 'FRONT'
ob_cs_hand.lineart.crease_threshold = 0.0
ob_cs_box.parent = ob_cs_grp
ob_cs_box.location = (-2.347, -0.05272, -0.1603)
ob_cs_box.scale = (0.7017, 0.7017, 0.7017)
ob_cs_box.empty_display_type = 'ARROWS'
ob_cs_box.empty_image_side = 'FRONT'
ob_cs_box.lineart.crease_threshold = 0.0
ob_cs_foot_roll.parent = ob_cs_grp
ob_cs_foot_roll.location = (-1.409, -0.05272, -0.1568)
ob_cs_foot_roll.scale = (0.098, 0.098, 0.098)
ob_cs_foot_roll.empty_display_type = 'ARROWS'
ob_cs_foot_roll.empty_image_side = 'FRONT'
ob_cs_foot_roll.lineart.crease_threshold = 0.0
ob_cs_foot_l.parent = ob_cs_grp
ob_cs_foot_l.location = (1.967, -0.05272, 0.4723)
ob_cs_foot_l.scale = (0.098, 0.098, 0.098)
ob_cs_foot_l.empty_display_type = 'ARROWS'
ob_cs_foot_l.empty_image_side = 'FRONT'
ob_cs_foot_l.lineart.crease_threshold = 0.0
ob_cs_foot_r.parent = ob_cs_grp
ob_cs_foot_r.location = (2.067, -0.05272, 0.4723)
ob_cs_foot_r.scale = (0.098, 0.098, 0.098)
ob_cs_foot_r.empty_display_type = 'ARROWS'
ob_cs_foot_r.empty_image_side = 'FRONT'
ob_cs_foot_r.lineart.crease_threshold = 0.0
ob_cs_pos.parent = ob_cs_grp
ob_cs_pos.location = (-2.074, -0.05272, 0.822)
ob_cs_pos.rotation_euler = (1.571, 2.22e-16, 2.22e-16)
ob_cs_pos.scale = (0.098, 0.098, 0.098)
ob_cs_pos.empty_display_type = 'ARROWS'
ob_cs_pos.empty_image_side = 'FRONT'
ob_cs_pos.lineart.crease_threshold = 0.0
ob_cs_curve.parent = ob_cs_grp
ob_cs_curve.location = (0.4222, -0.05272, 0.5152)
ob_cs_curve.scale = (0.098, 0.098, 0.098)
ob_cs_curve.empty_display_type = 'ARROWS'
ob_cs_curve.empty_image_side = 'FRONT'
ob_cs_curve.lineart.crease_threshold = 0.0
ob_cs_arrow_cross.parent = ob_cs_grp
ob_cs_arrow_cross.location = (2.082, -0.04398, 0.03701)
ob_cs_arrow_cross.scale = (0.283, 0.283, 0.283)
ob_cs_arrow_cross.empty_display_type = 'ARROWS'
ob_cs_arrow_cross.empty_image_side = 'FRONT'
ob_cs_arrow_cross.lineart.crease_threshold = 0.0
ob_cs_circle_squashed.parent = ob_cs_grp
ob_cs_circle_squashed.location = (0.5313, -0.05272, -0.06138)
ob_cs_circle_squashed.scale = (0.098, 0.098, 0.098)
ob_cs_circle_squashed.empty_display_type = 'ARROWS'
ob_cs_circle_squashed.empty_image_side = 'FRONT'
ob_cs_circle_squashed.lineart.crease_threshold = 0.0
ob_cs_torus_04.parent = ob_cs_grp
ob_cs_torus_04.location = (-1.265, -0.05272, -0.1568)
ob_cs_torus_04.scale = (0.098, 0.098, 0.098)
ob_cs_torus_04.empty_display_type = 'ARROWS'
ob_cs_torus_04.empty_image_side = 'FRONT'
ob_cs_torus_04.lineart.crease_threshold = 0.0
ob_cs_torus_02.parent = ob_cs_grp
ob_cs_torus_02.location = (-0.8403, -0.05272, 0.164)
ob_cs_torus_02.scale = (0.098, 0.098, 0.098)
ob_cs_torus_02.empty_display_type = 'ARROWS'
ob_cs_torus_02.empty_image_side = 'FRONT'
ob_cs_torus_02.lineart.crease_threshold = 0.0
ob_cs_torus_03.parent = ob_cs_grp
ob_cs_torus_03.location = (-0.2594, -0.05272, 0.1564)
ob_cs_torus_03.scale = (0.098, 0.098, 0.098)
ob_cs_torus_03.empty_display_type = 'ARROWS'
ob_cs_torus_03.empty_image_side = 'FRONT'
ob_cs_torus_03.hide_render = True
ob_cs_torus_03.lineart.crease_threshold = 0.0
ob_cs_sphere.parent = ob_cs_grp
ob_cs_sphere.location = (-0.8485, -0.05272, 0.472)
ob_cs_sphere.rotation_euler = (1.571, -0.0, 0.0)
ob_cs_sphere.scale = (0.08496, 0.08496, 0.08496)
ob_cs_sphere.empty_image_side = 'FRONT'
ob_cs_sphere.lineart.crease_threshold = 0.0
ob_cs_arrow_twist.parent = ob_cs_grp
ob_cs_arrow_twist.location = (5.246, -0.04586, 0.3083)
ob_cs_arrow_twist.empty_image_side = 'FRONT'
ob_cs_arrow_twist.lineart.crease_threshold = 0.0
ob_cs_grp.parent = ob_char_grp
ob_cs_grp.location = (0.0, 0.0, 0.0)
ob_cs_grp.scale = (1.0, 1.0, 1.0)
ob_cs_grp.lock_location = (True, True, True)
ob_cs_grp.lock_rotation = (True, True, True)
ob_cs_grp.lock_scale = (True, True, True)
ob_cs_grp.empty_display_size = 0.01
ob_cs_grp.empty_image_offset = (0.0, 0.0)
ob_cs_grp.empty_image_side = 'FRONT'
ob_cs_grp.hide_render = True
ob_cs_grp.lineart.crease_threshold = 0.0
ob_cs_user_c_shoulder_l.parent = ob_cs_grp
ob_cs_user_c_shoulder_l.location = (0.07799, -0.064, 1.396)
ob_cs_user_c_shoulder_l.rotation_euler = (3.142, -4.067e-07, 1.538)
ob_cs_user_c_shoulder_l.scale = (0.0812, 0.0812, 0.0812)
ob_cs_user_c_shoulder_l.lineart.crease_threshold = 0.0
ob_cs_user_c_shoulder_r.parent = ob_cs_grp
ob_cs_user_c_shoulder_r.location = (-1.73, 0.1248, 0.128)
ob_cs_user_c_shoulder_r.lineart.crease_threshold = 0.0
ob_cs_user_c_arm_fk_l.parent = ob_cs_grp
ob_cs_user_c_arm_fk_l.location = (0.2373, 0.0264, 1.294)
ob_cs_user_c_arm_fk_l.rotation_euler = (-2.773, -0.01217, 1.676)
ob_cs_user_c_arm_fk_l.scale = (0.2287, 0.2287, 0.2287)
ob_cs_user_c_arm_fk_r.parent = ob_cs_grp
ob_cs_user_c_arm_fk_r.location = (0.1313, 0.01474, 1.335)
ob_cs_user_c_arm_ik_r.parent = ob_cs_grp
ob_cs_user_c_arm_ik_r.location = (0.1313, 0.01474, 1.335)
ob_cs_line.parent = ob_cs_grp
ob_cs_line.location = (0.0, 0.0, 0.0)

# ---- collection membership
col_collection.objects.link(ob_alien)
col_character1.objects.link(ob_alien)
col_character1_rig.objects.link(ob_char_grp)
col_character1_rig.objects.link(ob_rig)
col_character1_cs.objects.link(ob_cs_half_circle)
col_character1_cs.objects.link(ob_cs_circle_head)
col_character1_cs.objects.link(ob_cs_user_c_thigh_fk_r)
col_character1_cs.objects.link(ob_cs_user_c_thigh_fk_l)
col_character1_cs.objects.link(ob_cs_user_c_leg_fk_r)
col_character1_cs.objects.link(ob_cs_user_c_leg_fk_l)
col_character1_cs.objects.link(ob_cs_spine)
col_character1_cs.objects.link(ob_cs_hand)
col_character1_cs.objects.link(ob_cs_box)
col_character1_cs.objects.link(ob_cs_foot_roll)
col_character1_cs.objects.link(ob_cs_foot_l)
col_character1_cs.objects.link(ob_cs_foot_r)
col_character1_cs.objects.link(ob_cs_pos)
col_character1_cs.objects.link(ob_cs_curve)
col_character1_cs.objects.link(ob_cs_arrow_cross)
col_character1_cs.objects.link(ob_cs_circle_squashed)
col_character1_cs.objects.link(ob_cs_torus_04)
col_character1_cs.objects.link(ob_cs_torus_02)
col_character1_cs.objects.link(ob_cs_torus_03)
col_character1_cs.objects.link(ob_cs_sphere)
col_character1_cs.objects.link(ob_cs_arrow_twist)
col_character1_cs.objects.link(ob_cs_grp)
col_character1_cs.objects.link(ob_cs_user_c_shoulder_l)
col_character1_cs.objects.link(ob_cs_user_c_shoulder_r)
col_character1_cs.objects.link(ob_cs_user_c_arm_fk_l)
col_character1_cs.objects.link(ob_cs_user_c_arm_fk_r)
col_character1_cs.objects.link(ob_cs_user_c_arm_ik_r)
col_character1_cs.objects.link(ob_cs_line)

# ---- scene / render settings (as saved in the file)
scene.frame_start = 1; scene.frame_end = 60; scene.frame_set(55)
scene.render.engine = 'BLENDER_EEVEE_NEXT'
scene.render.image_settings.quality = 98
bpy.context.view_layer.update()

# ---- added for rendering (the .blend has no active camera and no usable light): camera, sun
cam_auto = bpy.data.cameras.new('AutoCamera')
cam_auto.lens = 50.0
cam_auto.sensor_width = 36.0
cam_auto.clip_end = 1000.0
ob_auto_camera = bpy.data.objects.new('AutoCamera', cam_auto)
scene.collection.objects.link(ob_auto_camera)
ob_auto_camera.location = (11.0039, -12.7982, 9.16008)
ob_auto_camera.rotation_euler = (1.09748, -7.21219e-08, 0.694738)
scene.camera = ob_auto_camera
light_auto_sun = bpy.data.lights.new('AutoSun', 'SUN')
light_auto_sun.energy = 3.0
light_auto_sun.angle = 0.0523599
ob_auto_sun = bpy.data.objects.new('AutoSun', light_auto_sun)
scene.collection.objects.link(ob_auto_sun)
ob_auto_sun.rotation_euler = (0.872665, 0.174533, 0.523599)
bpy.context.view_layer.update()
